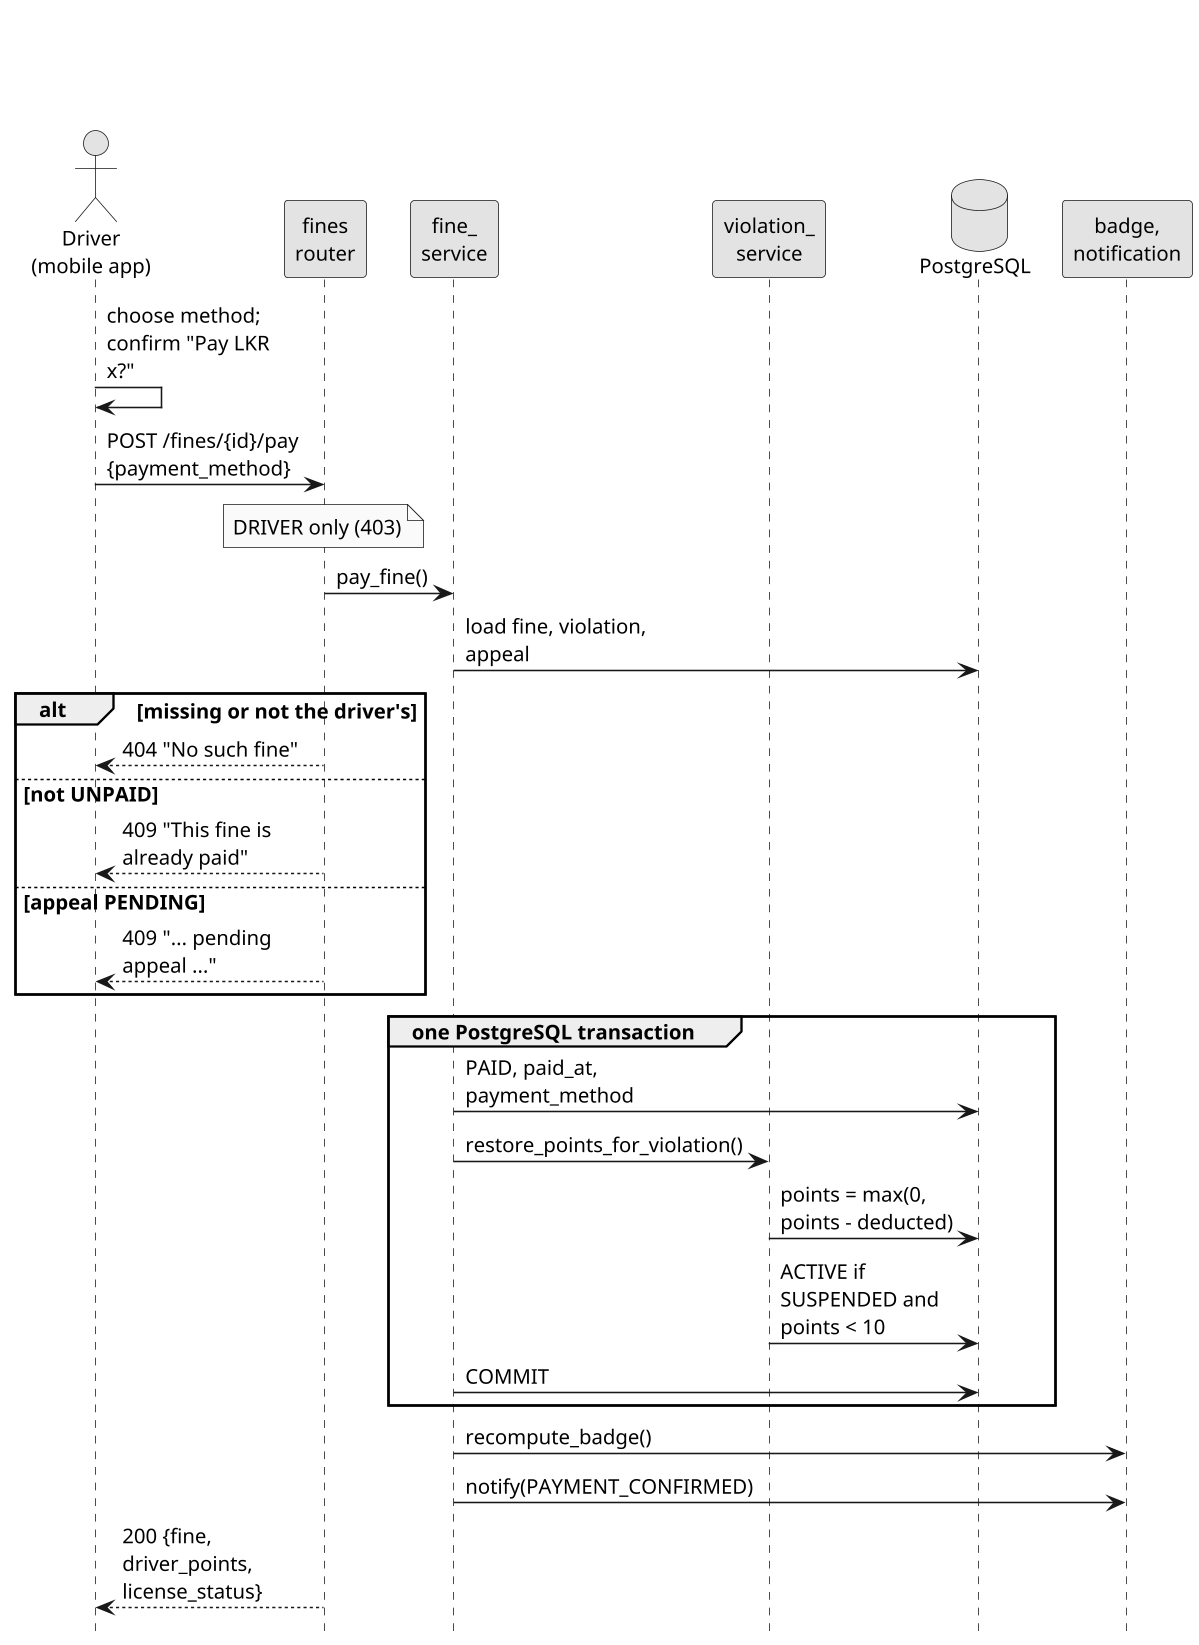

The diagram above was rendered by PlantUML. Its source (embedded in the PNG):
@startuml ch4-seq-pay-fine
skinparamlocked dpi 150
title \n\n
skinparam shadowing false
skinparam defaultFontName Arial
skinparam defaultFontSize 13
skinparam monochrome true
skinparam sequenceMessageAlign left
skinparam maxMessageSize 125
skinparam ParticipantPadding 4
hide footbox

actor "Driver\n(mobile app)" as D
participant "fines\nrouter" as R
participant "fine_\nservice" as FS
participant "violation_\nservice" as VS
database "PostgreSQL" as DB
participant "badge,\nnotification" as BN

D -> D : choose method; confirm "Pay LKR x?"
D -> R : POST /fines/{id}/pay {payment_method}
note over R : DRIVER only (403)
R -> FS : pay_fine()
FS -> DB : load fine, violation, appeal
alt missing or not the driver's
  R --> D : 404 "No such fine"
else not UNPAID
  R --> D : 409 "This fine is already paid"
else appeal PENDING
  R --> D : 409 "... pending appeal ..."
end
group one PostgreSQL transaction
  FS -> DB : PAID, paid_at, payment_method
  FS -> VS : restore_points_for_violation()
  VS -> DB : points = max(0, points - deducted)
  VS -> DB : ACTIVE if SUSPENDED and points < 10
  FS -> DB : COMMIT
end
FS -> BN : recompute_badge()
FS -> BN : notify(PAYMENT_CONFIRMED)
R --> D : 200 {fine, driver_points, license_status}
@enduml